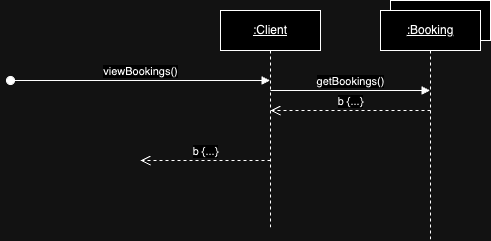

The diagram above was exported from draw.io. Its source (the exported page's mxGraphModel, read from the mxfile embedded in the PNG):
<mxGraphModel dx="1130" dy="481" grid="1" gridSize="10" guides="1" tooltips="1" connect="1" arrows="1" fold="1" page="1" pageScale="1" pageWidth="850" pageHeight="1100" math="0" shadow="0">
  <root>
    <mxCell id="0" />
    <mxCell id="1" parent="0" />
    <mxCell id="3bdEbPIDrPjSJ3aO4lKO-1" value="&lt;u&gt;:Client&lt;/u&gt;" style="shape=umlLifeline;perimeter=lifelinePerimeter;whiteSpace=wrap;html=1;container=0;dropTarget=0;collapsible=0;recursiveResize=0;outlineConnect=0;portConstraint=eastwest;newEdgeStyle={&quot;edgeStyle&quot;:&quot;elbowEdgeStyle&quot;,&quot;elbow&quot;:&quot;vertical&quot;,&quot;curved&quot;:0,&quot;rounded&quot;:0};" parent="1" vertex="1">
      <mxGeometry x="220" y="40" width="100" height="220" as="geometry" />
    </mxCell>
    <mxCell id="3bdEbPIDrPjSJ3aO4lKO-2" value="getBookings()" style="html=1;verticalAlign=bottom;endArrow=block;edgeStyle=elbowEdgeStyle;elbow=vertical;curved=0;rounded=0;" parent="1" target="3bdEbPIDrPjSJ3aO4lKO-5" edge="1">
      <mxGeometry x="0.0019" relative="1" as="geometry">
        <mxPoint x="270" y="120" as="sourcePoint" />
        <Array as="points" />
        <mxPoint x="530" y="120" as="targetPoint" />
        <mxPoint as="offset" />
      </mxGeometry>
    </mxCell>
    <mxCell id="3bdEbPIDrPjSJ3aO4lKO-3" value="viewBookings()" style="html=1;verticalAlign=bottom;startArrow=oval;endArrow=block;startSize=8;edgeStyle=elbowEdgeStyle;elbow=vertical;curved=0;rounded=0;" parent="1" edge="1">
      <mxGeometry x="0.0014" relative="1" as="geometry">
        <mxPoint x="10" y="110" as="sourcePoint" />
        <mxPoint x="269.5" y="110.125" as="targetPoint" />
        <mxPoint as="offset" />
      </mxGeometry>
    </mxCell>
    <mxCell id="3bdEbPIDrPjSJ3aO4lKO-4" value="" style="rounded=0;whiteSpace=wrap;html=1;" parent="1" vertex="1">
      <mxGeometry x="390" y="30" width="100" height="40" as="geometry" />
    </mxCell>
    <mxCell id="3bdEbPIDrPjSJ3aO4lKO-5" value="&lt;u&gt;:Booking&lt;/u&gt;" style="shape=umlLifeline;perimeter=lifelinePerimeter;whiteSpace=wrap;html=1;container=0;dropTarget=0;collapsible=0;recursiveResize=0;outlineConnect=0;portConstraint=eastwest;newEdgeStyle={&quot;edgeStyle&quot;:&quot;elbowEdgeStyle&quot;,&quot;elbow&quot;:&quot;vertical&quot;,&quot;curved&quot;:0,&quot;rounded&quot;:0};" parent="1" vertex="1">
      <mxGeometry x="380" y="40" width="100" height="230" as="geometry" />
    </mxCell>
    <mxCell id="3bdEbPIDrPjSJ3aO4lKO-6" value="b {...}" style="html=1;verticalAlign=bottom;endArrow=open;dashed=1;endSize=8;edgeStyle=elbowEdgeStyle;elbow=horizontal;curved=0;rounded=0;" parent="1" edge="1">
      <mxGeometry relative="1" as="geometry">
        <mxPoint x="270" y="140" as="targetPoint" />
        <Array as="points" />
        <mxPoint x="430" y="140" as="sourcePoint" />
        <mxPoint as="offset" />
      </mxGeometry>
    </mxCell>
    <mxCell id="3bdEbPIDrPjSJ3aO4lKO-16" value="b {...}" style="html=1;verticalAlign=bottom;endArrow=open;dashed=1;endSize=8;edgeStyle=elbowEdgeStyle;elbow=horizontal;curved=0;rounded=0;" parent="1" edge="1">
      <mxGeometry relative="1" as="geometry">
        <mxPoint x="140" y="190" as="targetPoint" />
        <Array as="points">
          <mxPoint x="185" y="190" />
        </Array>
        <mxPoint x="270" y="190" as="sourcePoint" />
        <mxPoint as="offset" />
      </mxGeometry>
    </mxCell>
  </root>
</mxGraphModel>